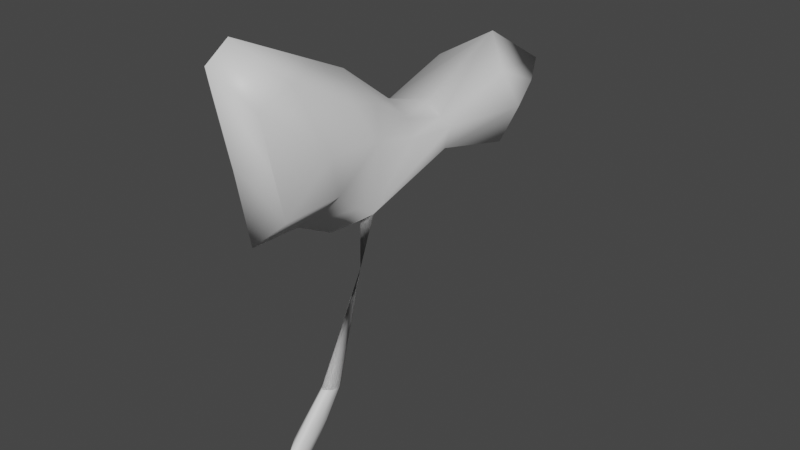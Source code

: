 # Source: fe_fruit_stem_01.blend  (saved by Blender 3.0.42; exported with 4.5.12 LTS)
import bpy
from mathutils import Matrix  # noqa: F401  (used for matrix-valued properties, if any)

bpy.ops.wm.read_factory_settings(use_empty=True)
scene = bpy.context.scene
scene.name = 'Scene'

# ---- collections
col_collection = bpy.data.collections.new('Collection'); scene.collection.children.link(col_collection)

# ---- images (referenced by path relative to the original .blend; pixels are not part of the script)
import os
ASSET_DIR = os.environ.get("B2B_ASSET_DIR", "")  # directory of the original .blend (textures are referenced by path, not embedded)
HERE = os.path.dirname(os.path.abspath(__file__))  # packed textures are extracted next to this script under _unpacked/

def load_image(name, relpath, width, height, colorspace="sRGB"):
    """Load a texture the original file referenced (path relative to the .blend, or extracted next to this script)."""
    p = next((c for c in (os.path.join(HERE, relpath), os.path.join(ASSET_DIR, relpath)) if relpath and os.path.exists(c)), "")
    if p:
        img = bpy.data.images.load(p, check_existing=True)
        img.name = name
    else:  # same state as the original file: an image datablock whose file is absent (Cycles renders it pink)
        img = bpy.data.images.new(name, width, height)
        img.source = "FILE"
        img.filepath = "//" + (relpath or name)
    img.colorspace_settings.name = colorspace
    return img
img_fe_fruit_stem_01_png = load_image('fe_fruit_stem_01.png', 'fe_fruit_stem_01.png', 1024, 1024, 'sRGB')

# ---- materials (node trees are filled in below, after node groups)
mat_material_002 = bpy.data.materials.new('Material.002')
mat_material_002.use_transparent_shadow = False

# ---- material node trees
mat_material_002.use_nodes = True; mat_material_002.node_tree.nodes.clear()
_N = mat_material_002.node_tree.nodes; _L = mat_material_002.node_tree.links
n0 = _N.new('ShaderNodeBsdfPrincipled'); n0.name = 'Principled BSDF'; n0.location = (10, 300)
n0.distribution = 'GGX'
n0.subsurface_method = 'RANDOM_WALK_SKIN'
n0.inputs[3].default_value = 1.45
n0.inputs[27].default_value = (0.0, 0.0, 0.0, 1.0)
n0.inputs[28].default_value = 1.0
n1 = _N.new('ShaderNodeOutputMaterial'); n1.name = 'Material Output'; n1.location = (300, 300)
n2 = _N.new('ShaderNodeTexImage'); n2.name = 'Image Texture'; n2.location = (-280, 275)
n2.image = img_fe_fruit_stem_01_png
n3 = _N.new('ShaderNodeTexImage'); n3.name = 'Image Texture.001'; n3.location = (-280, 275)
_L.new(n0.outputs[0], n1.inputs[0])
n1.is_active_output = True

# ---- world
world_world = bpy.data.worlds.new('World'); scene.world = world_world
world_world.use_nodes = True; world_world.node_tree.nodes.clear()
_N = world_world.node_tree.nodes; _L = world_world.node_tree.links
n0 = _N.new('ShaderNodeOutputWorld'); n0.name = 'World Output'; n0.location = (300, 300)
n1 = _N.new('ShaderNodeBackground'); n1.name = 'Background'; n1.location = (10, 300)
n1.inputs[0].default_value = (0.05088, 0.05088, 0.05088, 1.0)
_L.new(n1.outputs[0], n0.inputs[0])
n0.is_active_output = True
world_world.color = (0.05088, 0.05088, 0.05088)
world_world.use_sun_shadow = False
world_world.sun_shadow_jitter_overblur = 0.0

# ---- meshes
me_vert = bpy.data.meshes.new('Vert')
me_vert.from_pydata([(0.0, -0.0307, -0.03633), (0.0, 0.04644, 0.00381), (0.0, 0.1544, 0.1318), (0.0, 0.3809, 0.4559), (0.0, 0.5337, 0.4251), (0.0, 0.6677, 0.5319), (0.0, 0.5337, 0.6117), (0.0, 0.3675, 0.5411), (0.0, 0.2733, 0.5704), (0.0, 0.1778, 0.6425), (0.0, 0.1263, 0.6662), (0.0, -0.02761, 0.7373), (0.0, -0.06809, 0.7101), (0.0, -0.01174, 0.4377), (0.0, 0.07498, 0.435), (0.0, 0.1423, 0.3997), (0.0, 0.1113, 0.138), (0.0, 0.03295, 0.05637), (0.0, 0.1131, 0.07208), (0.009494, 0.01644, 0.001581), (0.007263, 0.08563, 0.05253), (0.01083, 0.1382, 0.1333), (0.05277, 0.3434, 0.4824), (0.06253, 0.4759, 0.4534), (0.05859, 0.5654, 0.5319), (0.06253, 0.4759, 0.5735), (0.05184, 0.3319, 0.5372), (0.05037, 0.2573, 0.5572), (0.05995, 0.1781, 0.6066), (0.07181, 0.1193, 0.6199), (0.0488, 0.03001, 0.6706), (0.04156, -0.02467, 0.648), (0.04094, 0.01418, 0.4781), (0.0509, 0.1084, 0.4861), (0.04418, 0.1548, 0.448), (0.01053, 0.1223, 0.1357), (0.009856, 0.05698, 0.0728), (0.01133, 0.1074, 0.08892), (0.06929, 0.337, 0.5237), (0.0826, 0.496, 0.5127), (0.06185, 0.2529, 0.5297), (0.07975, 0.1573, 0.558), (0.07551, 0.0708, 0.5644), (0.0123, 0.078, 0.07026), (0.01123, 0.1018, 0.1018), (0.0, 0.2062, 0.3951), (0.0, 0.2374, 0.3999), (0.01149, 0.2235, 0.4024), (0.0, 0.2049, 0.313), (0.05277, 0.3434, 0.4824), (0.04418, 0.1548, 0.448), (0.06929, 0.337, 0.5237), (0.06185, 0.2529, 0.5297), (0.07975, 0.1573, 0.558), (0.01149, 0.2235, 0.4024), (0.0, -0.03594, 0.5639), (0.04099, -0.005248, 0.5581), (0.01149, 0.2235, 0.4024), (0.01149, 0.2235, 0.4024), (0.01149, 0.2235, 0.4024), (0.01149, 0.2235, 0.4024), (0.01083, 0.1382, 0.1333), (0.01053, 0.1223, 0.1357), (0.01149, 0.2235, 0.4024), (0.01149, 0.2235, 0.4024)], [(58, 57), (60, 59), (64, 63)], [(13, 14, 33, 32), (6, 7, 26, 25), (14, 15, 34, 33), (7, 8, 27, 26), (47, 46, 3, 22), (8, 9, 28, 27), (9, 10, 29, 28), (16, 17, 36, 35), (10, 11, 30, 29), (3, 4, 23, 22), (17, 0, 19, 36), (11, 12, 31, 30), (4, 5, 24, 23), (1, 18, 37, 20), (0, 1, 20, 19), (55, 13, 32, 56), (5, 6, 25, 24), (18, 2, 21, 37), (29, 30, 42, 41), (26, 27, 40, 38), (33, 34, 41, 42), (23, 24, 39), (30, 31, 42), (27, 28, 41, 40), (24, 25, 39), (31, 56, 32, 42), (28, 29, 41), (25, 26, 38, 39), (32, 33, 42), (22, 23, 39, 38), (20, 37, 43), (36, 19, 43), (19, 20, 43), (35, 36, 44), (43, 37, 44), (37, 21, 44), (36, 43, 44), (35, 44, 21), (47, 45, 48), (15, 45, 47, 34), (46, 47, 48), (16, 35, 48), (35, 21, 48), (21, 2, 48), (34, 47, 22, 38, 40, 41), (41, 40, 52, 53), (47, 34, 50, 54), (22, 47, 54, 49), (40, 38, 51, 52), (12, 55, 56, 31), (57, 45, 48), (46, 57, 48), (59, 45, 48), (46, 59, 48), (63, 45, 48), (46, 63, 48), (16, 62, 48), (62, 61, 48), (61, 2, 48)])
me_vert.polygons.foreach_set('use_smooth', [True] * 59)
_uv = me_vert.uv_layers.new(name='UVMap')
_uv.uv.foreach_set('vector', [0.5801, 0.8983, 0.5841, 0.8922, 0.6006, 0.9108, 0.5868, 0.9034, 0.5134, 0.9244, 0.5226, 0.9203, 0.5229, 0.933, 0.5145, 0.9269, 0.5841, 0.8922, 0.594, 0.8585, 0.6393, 0.9331, 0.6006, 0.9108, 0.5226, 0.9203, 0.5441, 0.9153, 0.5536, 0.9307, 0.5229, 0.933, 0.4778, 0.833, 0.4918, 0.8366, 0.5006, 0.9223, 0.4831, 0.9547, 0.5441, 0.9153, 0.5654, 0.9063, 0.5689, 0.9139, 0.5536, 0.9307, 0.5654, 0.9063, 0.569, 0.9045, 0.5741, 0.9113, 0.5689, 0.9139, 0.7497, 0.2212, 0.7497, 0.1487, 0.7655, 0.1647, 0.7644, 0.2282, 0.569, 0.9045, 0.5748, 0.9009, 0.5765, 0.9032, 0.5741, 0.9113, 0.5006, 0.9223, 0.5114, 0.9243, 0.5095, 0.9271, 0.4831, 0.9547, 0.7497, 0.1563, 0.7497, 0.06698, 0.7655, 0.1093, 0.7655, 0.1614, 0.5748, 0.9009, 0.5752, 0.9006, 0.5777, 0.9025, 0.5765, 0.9032, 0.5114, 0.9243, 0.5124, 0.9243, 0.5122, 0.9259, 0.5095, 0.9271, 0.7497, 0.1679, 0.7497, 0.2124, 0.7663, 0.2106, 0.7636, 0.1816, 0.7471, 0.08406, 0.7681, 0.1435, 0.7626, 0.1625, 0.749, 0.1239, 0.5777, 0.8994, 0.5801, 0.8983, 0.5868, 0.9034, 0.5823, 0.903, 0.5124, 0.9243, 0.5134, 0.9244, 0.5145, 0.9269, 0.5122, 0.9259, 0.7497, 0.1546, 0.7497, 0.2022, 0.7647, 0.205, 0.7663, 0.1663, 0.5741, 0.9113, 0.5765, 0.9032, 0.5841, 0.9074, 0.5823, 0.9192, 0.5229, 0.933, 0.5536, 0.9307, 0.5582, 0.9424, 0.5083, 0.9402, 0.6006, 0.9108, 0.6393, 0.9331, 0.5823, 0.9192, 0.5841, 0.9074, 0.5095, 0.9271, 0.5122, 0.9259, 0.5116, 0.9281, 0.5765, 0.9032, 0.5777, 0.9025, 0.5841, 0.9074, 0.5536, 0.9307, 0.5689, 0.9139, 0.5823, 0.9192, 0.5582, 0.9424, 0.5122, 0.9259, 0.5145, 0.9269, 0.5116, 0.9281, 0.5777, 0.9025, 0.5823, 0.903, 0.5868, 0.9034, 0.5841, 0.9074, 0.5689, 0.9139, 0.5741, 0.9113, 0.5823, 0.9192, 0.5145, 0.9269, 0.5229, 0.933, 0.5083, 0.9402, 0.5116, 0.9281, 0.5868, 0.9034, 0.6006, 0.9108, 0.5841, 0.9074, 0.4831, 0.9547, 0.5095, 0.9271, 0.5116, 0.9281, 0.5083, 0.9402, 0.7626, 0.1625, 0.7639, 0.1896, 0.7526, 0.1693, 0.7436, 0.1653, 0.749, 0.1239, 0.7526, 0.1693, 0.749, 0.1239, 0.7626, 0.1625, 0.7526, 0.1693, 0.7536, 0.2173, 0.7436, 0.1653, 0.754, 0.1999, 0.7526, 0.1693, 0.7639, 0.1896, 0.754, 0.1999, 0.7639, 0.1896, 0.7601, 0.2207, 0.754, 0.1999, 0.7436, 0.1653, 0.7526, 0.1693, 0.754, 0.1999, 0.7536, 0.2173, 0.754, 0.1999, 0.7601, 0.2207, 0.5237, 0.9835, 0.5224, 0.9831, 0.5218, 0.9828, 0.594, 0.8585, 0.5876, 0.8134, 0.6393, 0.8212, 0.6393, 0.9331, 0.5233, 0.9747, 0.5237, 0.9835, 0.5218, 0.9828, 0.7497, 0.2112, 0.7644, 0.2084, 0.7497, 0.326, 0.7536, 0.2173, 0.7601, 0.2207, 0.7316, 0.3011, 0.7647, 0.205, 0.7497, 0.2022, 0.7497, 0.326, 0.6393, 0.9331, 0.5525, 0.9871, 0.4831, 0.9547, 0.5083, 0.9402, 0.5609, 0.9409, 0.5823, 0.9192, 0.6852, 0.7983, 0.6852, 0.7983, 0.6852, 0.7983, 0.6852, 0.7983, 0.6852, 0.8441, 0.6852, 0.8441, 0.6852, 0.8441, 0.6852, 0.8441, 0.6852, 0.8441, 0.6852, 0.8441, 0.6852, 0.8441, 0.6852, 0.8441, 0.6852, 0.7983, 0.6852, 0.7983, 0.6852, 0.7983, 0.6852, 0.7983, 0.5752, 0.9006, 0.5777, 0.8994, 0.5823, 0.903, 0.5777, 0.9025, 0.5237, 0.9835, 0.5224, 0.9831, 0.5218, 0.9828, 0.5233, 0.9747, 0.5237, 0.9835, 0.5218, 0.9828, 0.5237, 0.9835, 0.5224, 0.9831, 0.5218, 0.9828, 0.5233, 0.9747, 0.5237, 0.9835, 0.5218, 0.9828, 0.5237, 0.9835, 0.5224, 0.9831, 0.5218, 0.9828, 0.5233, 0.9747, 0.5237, 0.9835, 0.5218, 0.9828, 0.7497, 0.2112, 0.7644, 0.2084, 0.7497, 0.326, 0.7536, 0.2173, 0.7601, 0.2207, 0.7316, 0.3011, 0.7647, 0.205, 0.7497, 0.2022, 0.7497, 0.326])
me_vert.materials.append(mat_material_002)
me_vert.use_remesh_fix_poles = True
me_vert.use_remesh_preserve_attributes = False
me_vert.update()

# ---- objects
ob_vert = bpy.data.objects.new('Vert', me_vert)

# ---- transforms, parenting, visibility, modifiers, constraints
ob_vert.location = (0.0, 0.0, 0.0)
_m = ob_vert.modifiers.new('Mirror', 'MIRROR')

# ---- collection membership
col_collection.objects.link(ob_vert)

# ---- scene / render settings (as saved in the file)
scene.frame_start = 1; scene.frame_end = 250; scene.frame_set(107)
scene.render.engine = 'BLENDER_EEVEE_NEXT'
scene.cycles.sampling_pattern = 'TABULATED_SOBOL'
scene.cycles.use_light_tree = False
scene.view_settings.view_transform = 'Filmic'
bpy.context.view_layer.update()

# ---- added for rendering (the .blend has no active camera and no usable light): camera, sun
cam_auto = bpy.data.cameras.new('AutoCamera')
cam_auto.lens = 50.0
cam_auto.sensor_width = 36.0
cam_auto.clip_end = 1000.0
ob_auto_camera = bpy.data.objects.new('AutoCamera', cam_auto)
scene.collection.objects.link(ob_auto_camera)
ob_auto_camera.location = (0.999586, -0.899703, 1.15016)
ob_auto_camera.rotation_euler = (1.09748, -7.21219e-08, 0.694738)
scene.camera = ob_auto_camera
light_auto_sun = bpy.data.lights.new('AutoSun', 'SUN')
light_auto_sun.energy = 3.0
light_auto_sun.angle = 0.0523599
ob_auto_sun = bpy.data.objects.new('AutoSun', light_auto_sun)
scene.collection.objects.link(ob_auto_sun)
ob_auto_sun.rotation_euler = (0.872665, 0.174533, 0.523599)
bpy.context.view_layer.update()
